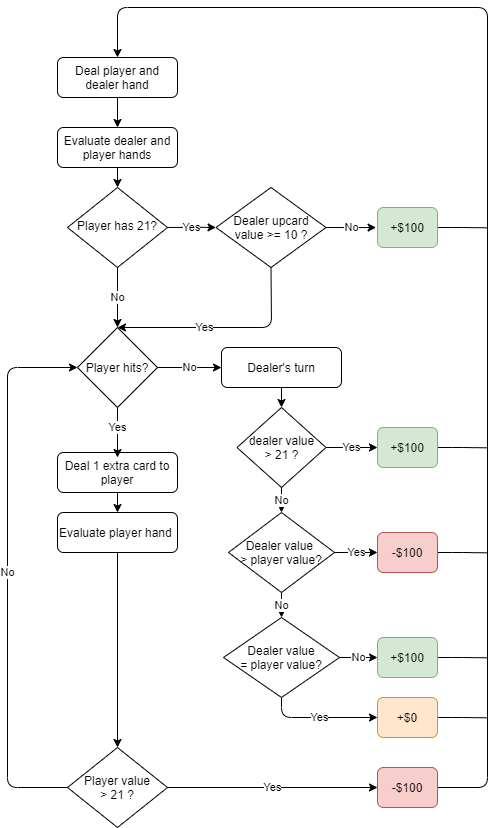

The diagram above was exported from draw.io. Its source (the exported page's mxGraphModel, read from the mxfile embedded in the PNG):
<mxGraphModel dx="677" dy="368" grid="1" gridSize="10" guides="1" tooltips="1" connect="1" arrows="1" fold="1" page="1" pageScale="1" pageWidth="827" pageHeight="1169" math="0" shadow="0">
  <root>
    <mxCell id="WIyWlLk6GJQsqaUBKTNV-0" />
    <mxCell id="WIyWlLk6GJQsqaUBKTNV-1" parent="WIyWlLk6GJQsqaUBKTNV-0" />
    <mxCell id="V2iT1uFc9MWDJqRiIxqE-4" style="edgeStyle=orthogonalEdgeStyle;rounded=0;orthogonalLoop=1;jettySize=auto;html=1;exitX=0.5;exitY=1;exitDx=0;exitDy=0;entryX=0.5;entryY=0;entryDx=0;entryDy=0;" edge="1" parent="WIyWlLk6GJQsqaUBKTNV-1" source="WIyWlLk6GJQsqaUBKTNV-3" target="V2iT1uFc9MWDJqRiIxqE-15">
      <mxGeometry relative="1" as="geometry">
        <mxPoint x="220" y="160" as="targetPoint" />
      </mxGeometry>
    </mxCell>
    <mxCell id="WIyWlLk6GJQsqaUBKTNV-3" value="Deal player and dealer hand" style="rounded=1;whiteSpace=wrap;html=1;fontSize=12;glass=0;strokeWidth=1;shadow=0;" parent="WIyWlLk6GJQsqaUBKTNV-1" vertex="1">
      <mxGeometry x="160" y="110" width="120" height="40" as="geometry" />
    </mxCell>
    <mxCell id="WIyWlLk6GJQsqaUBKTNV-6" value="Player has 21?" style="rhombus;whiteSpace=wrap;html=1;shadow=0;fontFamily=Helvetica;fontSize=12;align=center;strokeWidth=1;spacing=6;spacingTop=-4;" parent="WIyWlLk6GJQsqaUBKTNV-1" vertex="1">
      <mxGeometry x="170" y="240" width="100" height="80" as="geometry" />
    </mxCell>
    <mxCell id="V2iT1uFc9MWDJqRiIxqE-27" style="edgeStyle=orthogonalEdgeStyle;rounded=1;orthogonalLoop=1;jettySize=auto;html=1;exitX=0.5;exitY=1;exitDx=0;exitDy=0;entryX=0.5;entryY=0;entryDx=0;entryDy=0;" edge="1" parent="WIyWlLk6GJQsqaUBKTNV-1" source="WIyWlLk6GJQsqaUBKTNV-12" target="V2iT1uFc9MWDJqRiIxqE-25">
      <mxGeometry relative="1" as="geometry" />
    </mxCell>
    <mxCell id="WIyWlLk6GJQsqaUBKTNV-12" value="Deal 1 extra card to player" style="rounded=1;whiteSpace=wrap;html=1;fontSize=12;glass=0;strokeWidth=1;shadow=0;" parent="WIyWlLk6GJQsqaUBKTNV-1" vertex="1">
      <mxGeometry x="160" y="505" width="120" height="40" as="geometry" />
    </mxCell>
    <mxCell id="V2iT1uFc9MWDJqRiIxqE-0" value="Dealer upcard&lt;br&gt;value &amp;gt;= 10 ?" style="rhombus;whiteSpace=wrap;html=1;" vertex="1" parent="WIyWlLk6GJQsqaUBKTNV-1">
      <mxGeometry x="318.5" y="240" width="110" height="80" as="geometry" />
    </mxCell>
    <mxCell id="V2iT1uFc9MWDJqRiIxqE-73" style="edgeStyle=orthogonalEdgeStyle;rounded=1;orthogonalLoop=1;jettySize=auto;html=1;exitX=1;exitY=0.5;exitDx=0;exitDy=0;endArrow=none;endFill=0;" edge="1" parent="WIyWlLk6GJQsqaUBKTNV-1" source="V2iT1uFc9MWDJqRiIxqE-1">
      <mxGeometry relative="1" as="geometry">
        <mxPoint x="590" y="280.33333333333337" as="targetPoint" />
      </mxGeometry>
    </mxCell>
    <mxCell id="V2iT1uFc9MWDJqRiIxqE-1" value="+$100" style="rounded=1;whiteSpace=wrap;html=1;fillColor=#d5e8d4;strokeColor=#82b366;" vertex="1" parent="WIyWlLk6GJQsqaUBKTNV-1">
      <mxGeometry x="480" y="260" width="60" height="40" as="geometry" />
    </mxCell>
    <mxCell id="V2iT1uFc9MWDJqRiIxqE-5" value="" style="endArrow=classic;html=1;entryX=0;entryY=0.5;entryDx=0;entryDy=0;" edge="1" parent="WIyWlLk6GJQsqaUBKTNV-1" target="V2iT1uFc9MWDJqRiIxqE-0">
      <mxGeometry relative="1" as="geometry">
        <mxPoint x="270" y="280" as="sourcePoint" />
        <mxPoint x="320" y="279.76" as="targetPoint" />
        <Array as="points">
          <mxPoint x="270" y="279.76" />
          <mxPoint x="300" y="279.76" />
        </Array>
      </mxGeometry>
    </mxCell>
    <mxCell id="V2iT1uFc9MWDJqRiIxqE-6" value="Yes" style="edgeLabel;resizable=0;html=1;align=center;verticalAlign=middle;" connectable="0" vertex="1" parent="V2iT1uFc9MWDJqRiIxqE-5">
      <mxGeometry relative="1" as="geometry" />
    </mxCell>
    <mxCell id="V2iT1uFc9MWDJqRiIxqE-8" value="" style="endArrow=classic;html=1;exitX=1;exitY=0.5;exitDx=0;exitDy=0;entryX=-0.023;entryY=0.502;entryDx=0;entryDy=0;entryPerimeter=0;" edge="1" parent="WIyWlLk6GJQsqaUBKTNV-1" source="V2iT1uFc9MWDJqRiIxqE-0" target="V2iT1uFc9MWDJqRiIxqE-1">
      <mxGeometry relative="1" as="geometry">
        <mxPoint x="410" y="330" as="sourcePoint" />
        <mxPoint x="510" y="330" as="targetPoint" />
      </mxGeometry>
    </mxCell>
    <mxCell id="V2iT1uFc9MWDJqRiIxqE-9" value="No" style="edgeLabel;resizable=0;html=1;align=center;verticalAlign=middle;" connectable="0" vertex="1" parent="V2iT1uFc9MWDJqRiIxqE-8">
      <mxGeometry relative="1" as="geometry" />
    </mxCell>
    <mxCell id="V2iT1uFc9MWDJqRiIxqE-15" value="Evaluate dealer and player hands" style="rounded=1;whiteSpace=wrap;html=1;fontSize=12;glass=0;strokeWidth=1;shadow=0;" vertex="1" parent="WIyWlLk6GJQsqaUBKTNV-1">
      <mxGeometry x="160" y="180" width="120" height="40" as="geometry" />
    </mxCell>
    <mxCell id="V2iT1uFc9MWDJqRiIxqE-16" value="" style="endArrow=classic;html=1;exitX=0.5;exitY=1;exitDx=0;exitDy=0;entryX=0.5;entryY=0;entryDx=0;entryDy=0;" edge="1" parent="WIyWlLk6GJQsqaUBKTNV-1" source="V2iT1uFc9MWDJqRiIxqE-15" target="WIyWlLk6GJQsqaUBKTNV-6">
      <mxGeometry width="50" height="50" relative="1" as="geometry">
        <mxPoint x="250" y="270" as="sourcePoint" />
        <mxPoint x="300" y="220" as="targetPoint" />
      </mxGeometry>
    </mxCell>
    <mxCell id="V2iT1uFc9MWDJqRiIxqE-19" value="Player hits?" style="rhombus;whiteSpace=wrap;html=1;" vertex="1" parent="WIyWlLk6GJQsqaUBKTNV-1">
      <mxGeometry x="180" y="380" width="80" height="80" as="geometry" />
    </mxCell>
    <mxCell id="V2iT1uFc9MWDJqRiIxqE-20" value="" style="endArrow=classic;html=1;exitX=0.5;exitY=1;exitDx=0;exitDy=0;entryX=0.5;entryY=0;entryDx=0;entryDy=0;" edge="1" parent="WIyWlLk6GJQsqaUBKTNV-1" source="WIyWlLk6GJQsqaUBKTNV-6" target="V2iT1uFc9MWDJqRiIxqE-19">
      <mxGeometry relative="1" as="geometry">
        <mxPoint x="220" y="380" as="sourcePoint" />
        <mxPoint x="320" y="380" as="targetPoint" />
      </mxGeometry>
    </mxCell>
    <mxCell id="V2iT1uFc9MWDJqRiIxqE-21" value="No" style="edgeLabel;resizable=0;html=1;align=center;verticalAlign=middle;" connectable="0" vertex="1" parent="V2iT1uFc9MWDJqRiIxqE-20">
      <mxGeometry relative="1" as="geometry" />
    </mxCell>
    <mxCell id="V2iT1uFc9MWDJqRiIxqE-22" value="" style="endArrow=classic;html=1;exitX=0.5;exitY=1;exitDx=0;exitDy=0;entryX=0.5;entryY=0;entryDx=0;entryDy=0;rounded=1;" edge="1" parent="WIyWlLk6GJQsqaUBKTNV-1" source="V2iT1uFc9MWDJqRiIxqE-0" target="V2iT1uFc9MWDJqRiIxqE-19">
      <mxGeometry relative="1" as="geometry">
        <mxPoint x="240" y="340" as="sourcePoint" />
        <mxPoint x="340" y="340" as="targetPoint" />
        <Array as="points">
          <mxPoint x="374" y="380" />
        </Array>
      </mxGeometry>
    </mxCell>
    <mxCell id="V2iT1uFc9MWDJqRiIxqE-23" value="Yes" style="edgeLabel;resizable=0;html=1;align=center;verticalAlign=middle;" connectable="0" vertex="1" parent="V2iT1uFc9MWDJqRiIxqE-22">
      <mxGeometry relative="1" as="geometry">
        <mxPoint x="-20" as="offset" />
      </mxGeometry>
    </mxCell>
    <mxCell id="V2iT1uFc9MWDJqRiIxqE-35" style="edgeStyle=orthogonalEdgeStyle;rounded=1;orthogonalLoop=1;jettySize=auto;html=1;exitX=0.5;exitY=1;exitDx=0;exitDy=0;entryX=0.5;entryY=0;entryDx=0;entryDy=0;" edge="1" parent="WIyWlLk6GJQsqaUBKTNV-1" source="V2iT1uFc9MWDJqRiIxqE-25" target="V2iT1uFc9MWDJqRiIxqE-31">
      <mxGeometry relative="1" as="geometry" />
    </mxCell>
    <mxCell id="V2iT1uFc9MWDJqRiIxqE-25" value="Evaluate player hand&amp;nbsp;" style="rounded=1;whiteSpace=wrap;html=1;fontSize=12;glass=0;strokeWidth=1;shadow=0;" vertex="1" parent="WIyWlLk6GJQsqaUBKTNV-1">
      <mxGeometry x="160" y="565" width="120" height="40" as="geometry" />
    </mxCell>
    <mxCell id="V2iT1uFc9MWDJqRiIxqE-28" value="" style="endArrow=classic;html=1;exitX=0.5;exitY=1;exitDx=0;exitDy=0;" edge="1" parent="WIyWlLk6GJQsqaUBKTNV-1" source="V2iT1uFc9MWDJqRiIxqE-19">
      <mxGeometry relative="1" as="geometry">
        <mxPoint x="220" y="440" as="sourcePoint" />
        <mxPoint x="220" y="510" as="targetPoint" />
      </mxGeometry>
    </mxCell>
    <mxCell id="V2iT1uFc9MWDJqRiIxqE-29" value="Yes" style="edgeLabel;resizable=0;html=1;align=center;verticalAlign=middle;" connectable="0" vertex="1" parent="V2iT1uFc9MWDJqRiIxqE-28">
      <mxGeometry relative="1" as="geometry">
        <mxPoint y="-5" as="offset" />
      </mxGeometry>
    </mxCell>
    <mxCell id="V2iT1uFc9MWDJqRiIxqE-31" value="Player value&lt;br&gt;&amp;gt; 21 ?" style="rhombus;whiteSpace=wrap;html=1;" vertex="1" parent="WIyWlLk6GJQsqaUBKTNV-1">
      <mxGeometry x="170" y="800" width="100" height="80" as="geometry" />
    </mxCell>
    <mxCell id="V2iT1uFc9MWDJqRiIxqE-32" value="" style="endArrow=classic;html=1;exitX=1;exitY=0.5;exitDx=0;exitDy=0;entryX=0;entryY=0.5;entryDx=0;entryDy=0;" edge="1" parent="WIyWlLk6GJQsqaUBKTNV-1" source="V2iT1uFc9MWDJqRiIxqE-31" target="V2iT1uFc9MWDJqRiIxqE-34">
      <mxGeometry relative="1" as="geometry">
        <mxPoint x="220" y="880" as="sourcePoint" />
        <mxPoint x="320" y="880" as="targetPoint" />
      </mxGeometry>
    </mxCell>
    <mxCell id="V2iT1uFc9MWDJqRiIxqE-33" value="Yes" style="edgeLabel;resizable=0;html=1;align=center;verticalAlign=middle;" connectable="0" vertex="1" parent="V2iT1uFc9MWDJqRiIxqE-32">
      <mxGeometry relative="1" as="geometry" />
    </mxCell>
    <mxCell id="V2iT1uFc9MWDJqRiIxqE-72" style="edgeStyle=orthogonalEdgeStyle;rounded=1;orthogonalLoop=1;jettySize=auto;html=1;exitX=1;exitY=0.5;exitDx=0;exitDy=0;entryX=0.5;entryY=0;entryDx=0;entryDy=0;" edge="1" parent="WIyWlLk6GJQsqaUBKTNV-1" source="V2iT1uFc9MWDJqRiIxqE-34" target="WIyWlLk6GJQsqaUBKTNV-3">
      <mxGeometry relative="1" as="geometry">
        <Array as="points">
          <mxPoint x="590" y="840" />
          <mxPoint x="590" y="60" />
          <mxPoint x="220" y="60" />
        </Array>
      </mxGeometry>
    </mxCell>
    <mxCell id="V2iT1uFc9MWDJqRiIxqE-34" value="-$100" style="rounded=1;whiteSpace=wrap;html=1;fillColor=#f8cecc;strokeColor=#b85450;" vertex="1" parent="WIyWlLk6GJQsqaUBKTNV-1">
      <mxGeometry x="480" y="820" width="60" height="40" as="geometry" />
    </mxCell>
    <mxCell id="V2iT1uFc9MWDJqRiIxqE-36" value="" style="endArrow=classic;html=1;exitX=0;exitY=0.5;exitDx=0;exitDy=0;entryX=0;entryY=0.5;entryDx=0;entryDy=0;" edge="1" parent="WIyWlLk6GJQsqaUBKTNV-1" source="V2iT1uFc9MWDJqRiIxqE-31" target="V2iT1uFc9MWDJqRiIxqE-19">
      <mxGeometry relative="1" as="geometry">
        <mxPoint x="220" y="660" as="sourcePoint" />
        <mxPoint x="320" y="660" as="targetPoint" />
        <Array as="points">
          <mxPoint x="110" y="840" />
          <mxPoint x="110" y="420" />
        </Array>
      </mxGeometry>
    </mxCell>
    <mxCell id="V2iT1uFc9MWDJqRiIxqE-37" value="No" style="edgeLabel;resizable=0;html=1;align=center;verticalAlign=middle;" connectable="0" vertex="1" parent="V2iT1uFc9MWDJqRiIxqE-36">
      <mxGeometry relative="1" as="geometry" />
    </mxCell>
    <mxCell id="V2iT1uFc9MWDJqRiIxqE-44" style="edgeStyle=orthogonalEdgeStyle;rounded=1;orthogonalLoop=1;jettySize=auto;html=1;exitX=0.5;exitY=1;exitDx=0;exitDy=0;entryX=0.5;entryY=0;entryDx=0;entryDy=0;" edge="1" parent="WIyWlLk6GJQsqaUBKTNV-1" source="V2iT1uFc9MWDJqRiIxqE-40" target="V2iT1uFc9MWDJqRiIxqE-43">
      <mxGeometry relative="1" as="geometry" />
    </mxCell>
    <mxCell id="V2iT1uFc9MWDJqRiIxqE-40" value="Dealer's turn" style="rounded=1;whiteSpace=wrap;html=1;fontSize=12;glass=0;strokeWidth=1;shadow=0;" vertex="1" parent="WIyWlLk6GJQsqaUBKTNV-1">
      <mxGeometry x="324" y="400" width="120" height="40" as="geometry" />
    </mxCell>
    <mxCell id="V2iT1uFc9MWDJqRiIxqE-41" value="" style="endArrow=classic;html=1;exitX=1;exitY=0.5;exitDx=0;exitDy=0;entryX=0;entryY=0.5;entryDx=0;entryDy=0;" edge="1" parent="WIyWlLk6GJQsqaUBKTNV-1" source="V2iT1uFc9MWDJqRiIxqE-19" target="V2iT1uFc9MWDJqRiIxqE-40">
      <mxGeometry relative="1" as="geometry">
        <mxPoint x="220" y="510" as="sourcePoint" />
        <mxPoint x="320" y="510" as="targetPoint" />
      </mxGeometry>
    </mxCell>
    <mxCell id="V2iT1uFc9MWDJqRiIxqE-42" value="No" style="edgeLabel;resizable=0;html=1;align=center;verticalAlign=middle;" connectable="0" vertex="1" parent="V2iT1uFc9MWDJqRiIxqE-41">
      <mxGeometry relative="1" as="geometry" />
    </mxCell>
    <mxCell id="V2iT1uFc9MWDJqRiIxqE-43" value="dealer value&lt;br&gt;&amp;gt; 21 ?" style="rhombus;whiteSpace=wrap;html=1;" vertex="1" parent="WIyWlLk6GJQsqaUBKTNV-1">
      <mxGeometry x="339.5" y="460" width="89" height="80" as="geometry" />
    </mxCell>
    <mxCell id="V2iT1uFc9MWDJqRiIxqE-45" value="" style="endArrow=classic;html=1;exitX=1;exitY=0.5;exitDx=0;exitDy=0;entryX=0;entryY=0.5;entryDx=0;entryDy=0;" edge="1" parent="WIyWlLk6GJQsqaUBKTNV-1" source="V2iT1uFc9MWDJqRiIxqE-43" target="V2iT1uFc9MWDJqRiIxqE-48">
      <mxGeometry relative="1" as="geometry">
        <mxPoint x="440" y="499.76" as="sourcePoint" />
        <mxPoint x="490" y="500" as="targetPoint" />
      </mxGeometry>
    </mxCell>
    <mxCell id="V2iT1uFc9MWDJqRiIxqE-46" value="Yes" style="edgeLabel;resizable=0;html=1;align=center;verticalAlign=middle;" connectable="0" vertex="1" parent="V2iT1uFc9MWDJqRiIxqE-45">
      <mxGeometry relative="1" as="geometry" />
    </mxCell>
    <mxCell id="V2iT1uFc9MWDJqRiIxqE-74" style="edgeStyle=orthogonalEdgeStyle;rounded=1;orthogonalLoop=1;jettySize=auto;html=1;exitX=1;exitY=0.5;exitDx=0;exitDy=0;endArrow=none;endFill=0;" edge="1" parent="WIyWlLk6GJQsqaUBKTNV-1" source="V2iT1uFc9MWDJqRiIxqE-48">
      <mxGeometry relative="1" as="geometry">
        <mxPoint x="590" y="500.3333333333335" as="targetPoint" />
      </mxGeometry>
    </mxCell>
    <mxCell id="V2iT1uFc9MWDJqRiIxqE-48" value="+$100" style="rounded=1;whiteSpace=wrap;html=1;fillColor=#d5e8d4;strokeColor=#82b366;" vertex="1" parent="WIyWlLk6GJQsqaUBKTNV-1">
      <mxGeometry x="480" y="480" width="60" height="40" as="geometry" />
    </mxCell>
    <mxCell id="V2iT1uFc9MWDJqRiIxqE-49" value="Dealer value&amp;nbsp;&lt;br&gt;&amp;gt; player value?" style="rhombus;whiteSpace=wrap;html=1;" vertex="1" parent="WIyWlLk6GJQsqaUBKTNV-1">
      <mxGeometry x="331" y="565" width="106" height="80" as="geometry" />
    </mxCell>
    <mxCell id="V2iT1uFc9MWDJqRiIxqE-50" value="" style="endArrow=classic;html=1;exitX=1;exitY=0.5;exitDx=0;exitDy=0;entryX=0;entryY=0.5;entryDx=0;entryDy=0;" edge="1" parent="WIyWlLk6GJQsqaUBKTNV-1" source="V2iT1uFc9MWDJqRiIxqE-49" target="V2iT1uFc9MWDJqRiIxqE-52">
      <mxGeometry relative="1" as="geometry">
        <mxPoint x="480" y="605" as="sourcePoint" />
        <mxPoint x="580" y="605" as="targetPoint" />
      </mxGeometry>
    </mxCell>
    <mxCell id="V2iT1uFc9MWDJqRiIxqE-51" value="Yes" style="edgeLabel;resizable=0;html=1;align=center;verticalAlign=middle;" connectable="0" vertex="1" parent="V2iT1uFc9MWDJqRiIxqE-50">
      <mxGeometry relative="1" as="geometry" />
    </mxCell>
    <mxCell id="V2iT1uFc9MWDJqRiIxqE-75" style="edgeStyle=orthogonalEdgeStyle;rounded=1;orthogonalLoop=1;jettySize=auto;html=1;exitX=1;exitY=0.5;exitDx=0;exitDy=0;endArrow=none;endFill=0;" edge="1" parent="WIyWlLk6GJQsqaUBKTNV-1" source="V2iT1uFc9MWDJqRiIxqE-52">
      <mxGeometry relative="1" as="geometry">
        <mxPoint x="590" y="605.3333333333335" as="targetPoint" />
      </mxGeometry>
    </mxCell>
    <mxCell id="V2iT1uFc9MWDJqRiIxqE-52" value="-$100" style="rounded=1;whiteSpace=wrap;html=1;fillColor=#f8cecc;strokeColor=#b85450;" vertex="1" parent="WIyWlLk6GJQsqaUBKTNV-1">
      <mxGeometry x="480" y="585" width="60" height="40" as="geometry" />
    </mxCell>
    <mxCell id="V2iT1uFc9MWDJqRiIxqE-76" style="edgeStyle=orthogonalEdgeStyle;rounded=1;orthogonalLoop=1;jettySize=auto;html=1;exitX=1;exitY=0.5;exitDx=0;exitDy=0;endArrow=none;endFill=0;" edge="1" parent="WIyWlLk6GJQsqaUBKTNV-1" source="V2iT1uFc9MWDJqRiIxqE-56">
      <mxGeometry relative="1" as="geometry">
        <mxPoint x="590" y="710.3333333333335" as="targetPoint" />
      </mxGeometry>
    </mxCell>
    <mxCell id="V2iT1uFc9MWDJqRiIxqE-56" value="+$100" style="rounded=1;whiteSpace=wrap;html=1;fillColor=#d5e8d4;strokeColor=#82b366;" vertex="1" parent="WIyWlLk6GJQsqaUBKTNV-1">
      <mxGeometry x="480" y="690" width="60" height="40" as="geometry" />
    </mxCell>
    <mxCell id="V2iT1uFc9MWDJqRiIxqE-60" value="" style="endArrow=classic;html=1;exitX=0.5;exitY=1;exitDx=0;exitDy=0;entryX=0.5;entryY=0;entryDx=0;entryDy=0;" edge="1" parent="WIyWlLk6GJQsqaUBKTNV-1" source="V2iT1uFc9MWDJqRiIxqE-49" target="V2iT1uFc9MWDJqRiIxqE-62">
      <mxGeometry relative="1" as="geometry">
        <mxPoint x="340" y="660" as="sourcePoint" />
        <mxPoint x="440" y="660" as="targetPoint" />
      </mxGeometry>
    </mxCell>
    <mxCell id="V2iT1uFc9MWDJqRiIxqE-61" value="No" style="edgeLabel;resizable=0;html=1;align=center;verticalAlign=middle;" connectable="0" vertex="1" parent="V2iT1uFc9MWDJqRiIxqE-60">
      <mxGeometry relative="1" as="geometry" />
    </mxCell>
    <mxCell id="V2iT1uFc9MWDJqRiIxqE-62" value="Dealer value&lt;br&gt;= player value?" style="rhombus;whiteSpace=wrap;html=1;" vertex="1" parent="WIyWlLk6GJQsqaUBKTNV-1">
      <mxGeometry x="326" y="670" width="116" height="80" as="geometry" />
    </mxCell>
    <mxCell id="V2iT1uFc9MWDJqRiIxqE-64" value="" style="endArrow=classic;html=1;exitX=1;exitY=0.5;exitDx=0;exitDy=0;entryX=0;entryY=0.5;entryDx=0;entryDy=0;" edge="1" parent="WIyWlLk6GJQsqaUBKTNV-1" source="V2iT1uFc9MWDJqRiIxqE-62" target="V2iT1uFc9MWDJqRiIxqE-56">
      <mxGeometry relative="1" as="geometry">
        <mxPoint x="340" y="610" as="sourcePoint" />
        <mxPoint x="440" y="610" as="targetPoint" />
      </mxGeometry>
    </mxCell>
    <mxCell id="V2iT1uFc9MWDJqRiIxqE-65" value="No" style="edgeLabel;resizable=0;html=1;align=center;verticalAlign=middle;" connectable="0" vertex="1" parent="V2iT1uFc9MWDJqRiIxqE-64">
      <mxGeometry relative="1" as="geometry" />
    </mxCell>
    <mxCell id="V2iT1uFc9MWDJqRiIxqE-77" style="edgeStyle=orthogonalEdgeStyle;rounded=1;orthogonalLoop=1;jettySize=auto;html=1;exitX=1;exitY=0.5;exitDx=0;exitDy=0;endArrow=none;endFill=0;" edge="1" parent="WIyWlLk6GJQsqaUBKTNV-1" source="V2iT1uFc9MWDJqRiIxqE-66">
      <mxGeometry relative="1" as="geometry">
        <mxPoint x="590" y="770.3333333333335" as="targetPoint" />
      </mxGeometry>
    </mxCell>
    <mxCell id="V2iT1uFc9MWDJqRiIxqE-66" value="+$0" style="rounded=1;whiteSpace=wrap;html=1;fillColor=#ffe6cc;strokeColor=#d79b00;" vertex="1" parent="WIyWlLk6GJQsqaUBKTNV-1">
      <mxGeometry x="480" y="750" width="60" height="40" as="geometry" />
    </mxCell>
    <mxCell id="V2iT1uFc9MWDJqRiIxqE-67" value="" style="endArrow=classic;html=1;entryX=0;entryY=0.5;entryDx=0;entryDy=0;exitX=0.5;exitY=1;exitDx=0;exitDy=0;" edge="1" parent="WIyWlLk6GJQsqaUBKTNV-1" source="V2iT1uFc9MWDJqRiIxqE-62" target="V2iT1uFc9MWDJqRiIxqE-66">
      <mxGeometry relative="1" as="geometry">
        <mxPoint x="364" y="769.76" as="sourcePoint" />
        <mxPoint x="464" y="769.76" as="targetPoint" />
        <Array as="points">
          <mxPoint x="384" y="770" />
        </Array>
      </mxGeometry>
    </mxCell>
    <mxCell id="V2iT1uFc9MWDJqRiIxqE-68" value="Yes" style="edgeLabel;resizable=0;html=1;align=center;verticalAlign=middle;" connectable="0" vertex="1" parent="V2iT1uFc9MWDJqRiIxqE-67">
      <mxGeometry relative="1" as="geometry" />
    </mxCell>
    <mxCell id="V2iT1uFc9MWDJqRiIxqE-70" value="" style="endArrow=classic;html=1;exitX=0.5;exitY=1;exitDx=0;exitDy=0;entryX=0.5;entryY=0;entryDx=0;entryDy=0;" edge="1" parent="WIyWlLk6GJQsqaUBKTNV-1" source="V2iT1uFc9MWDJqRiIxqE-43" target="V2iT1uFc9MWDJqRiIxqE-49">
      <mxGeometry relative="1" as="geometry">
        <mxPoint x="530" y="570" as="sourcePoint" />
        <mxPoint x="630" y="570" as="targetPoint" />
      </mxGeometry>
    </mxCell>
    <mxCell id="V2iT1uFc9MWDJqRiIxqE-71" value="No" style="edgeLabel;resizable=0;html=1;align=center;verticalAlign=middle;" connectable="0" vertex="1" parent="V2iT1uFc9MWDJqRiIxqE-70">
      <mxGeometry relative="1" as="geometry" />
    </mxCell>
  </root>
</mxGraphModel>